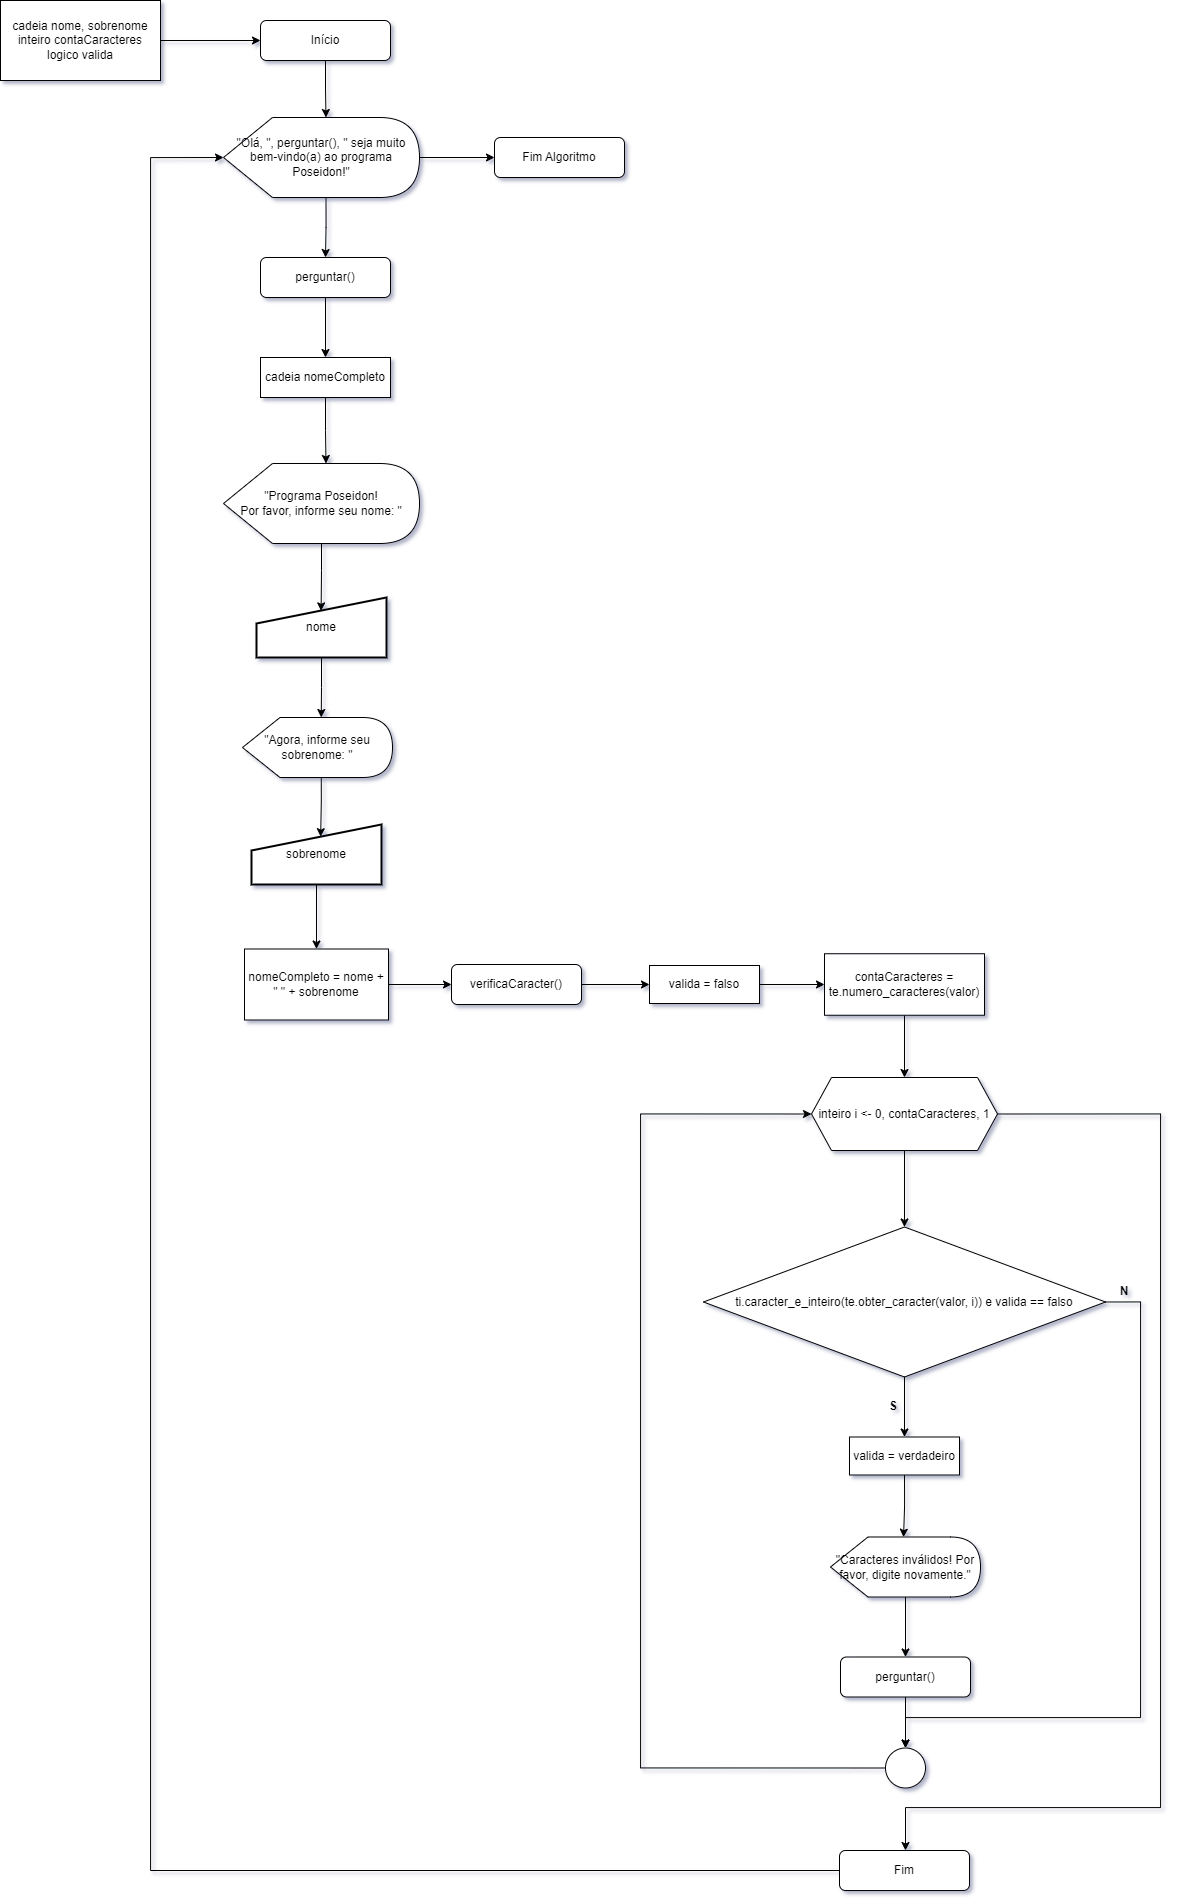

The diagram above was exported from draw.io. Its source (the exported page's mxGraphModel, read from the mxfile embedded in the PNG):
<mxGraphModel dx="2345" dy="1027" grid="1" gridSize="10" guides="1" tooltips="1" connect="1" arrows="1" fold="1" page="1" pageScale="1" pageWidth="827" pageHeight="1169" math="0" shadow="0">
  <root>
    <mxCell id="WIyWlLk6GJQsqaUBKTNV-0" />
    <mxCell id="WIyWlLk6GJQsqaUBKTNV-1" parent="WIyWlLk6GJQsqaUBKTNV-0" />
    <mxCell id="IQONCoVUG5XR4zz493i6-39" value="" style="edgeStyle=orthogonalEdgeStyle;rounded=0;orthogonalLoop=1;jettySize=auto;html=1;" edge="1" parent="WIyWlLk6GJQsqaUBKTNV-1" source="wNrn6lG6eEb6sEqxTe5t-6" target="IQONCoVUG5XR4zz493i6-38">
      <mxGeometry relative="1" as="geometry" />
    </mxCell>
    <mxCell id="IQONCoVUG5XR4zz493i6-61" style="edgeStyle=orthogonalEdgeStyle;rounded=0;orthogonalLoop=1;jettySize=auto;html=1;exitX=1;exitY=0.5;exitDx=0;exitDy=0;entryX=0.5;entryY=0;entryDx=0;entryDy=0;" edge="1" parent="WIyWlLk6GJQsqaUBKTNV-1" source="wNrn6lG6eEb6sEqxTe5t-6" target="IQONCoVUG5XR4zz493i6-44">
      <mxGeometry relative="1" as="geometry">
        <Array as="points">
          <mxPoint x="1380" y="1315" />
          <mxPoint x="1380" y="1730" />
          <mxPoint x="1145" y="1730" />
        </Array>
      </mxGeometry>
    </mxCell>
    <mxCell id="wNrn6lG6eEb6sEqxTe5t-6" value="ti.caracter_e_inteiro(te.obter_caracter(valor, i)) e valida == falso" style="rhombus;whiteSpace=wrap;html=1;" parent="WIyWlLk6GJQsqaUBKTNV-1" vertex="1">
      <mxGeometry x="943" y="1239.5" width="402" height="150" as="geometry" />
    </mxCell>
    <mxCell id="IQONCoVUG5XR4zz493i6-2" style="edgeStyle=orthogonalEdgeStyle;rounded=0;orthogonalLoop=1;jettySize=auto;html=1;" edge="1" parent="WIyWlLk6GJQsqaUBKTNV-1" source="IQONCoVUG5XR4zz493i6-0" target="IQONCoVUG5XR4zz493i6-1">
      <mxGeometry relative="1" as="geometry" />
    </mxCell>
    <mxCell id="IQONCoVUG5XR4zz493i6-0" value="cadeia nome, sobrenome&lt;div&gt;inteiro contaCaracteres&lt;/div&gt;&lt;div&gt;logico valida&lt;/div&gt;" style="rounded=0;whiteSpace=wrap;html=1;" vertex="1" parent="WIyWlLk6GJQsqaUBKTNV-1">
      <mxGeometry x="240" y="13" width="160" height="80" as="geometry" />
    </mxCell>
    <mxCell id="IQONCoVUG5XR4zz493i6-1" value="Início" style="rounded=1;whiteSpace=wrap;html=1;" vertex="1" parent="WIyWlLk6GJQsqaUBKTNV-1">
      <mxGeometry x="500" y="33" width="130" height="40" as="geometry" />
    </mxCell>
    <mxCell id="IQONCoVUG5XR4zz493i6-8" style="edgeStyle=orthogonalEdgeStyle;rounded=0;orthogonalLoop=1;jettySize=auto;html=1;exitX=0;exitY=0;exitDx=102.5;exitDy=80;exitPerimeter=0;entryX=0.5;entryY=0;entryDx=0;entryDy=0;" edge="1" parent="WIyWlLk6GJQsqaUBKTNV-1" source="IQONCoVUG5XR4zz493i6-3" target="IQONCoVUG5XR4zz493i6-7">
      <mxGeometry relative="1" as="geometry" />
    </mxCell>
    <mxCell id="IQONCoVUG5XR4zz493i6-59" style="edgeStyle=orthogonalEdgeStyle;rounded=0;orthogonalLoop=1;jettySize=auto;html=1;exitX=1;exitY=0.5;exitDx=0;exitDy=0;exitPerimeter=0;entryX=0;entryY=0.5;entryDx=0;entryDy=0;" edge="1" parent="WIyWlLk6GJQsqaUBKTNV-1" source="IQONCoVUG5XR4zz493i6-3" target="IQONCoVUG5XR4zz493i6-58">
      <mxGeometry relative="1" as="geometry" />
    </mxCell>
    <mxCell id="IQONCoVUG5XR4zz493i6-3" value="&quot;Olá, &quot;, perguntar(), &quot; seja muito bem-vindo(a) ao programa Poseidon!&quot;" style="shape=display;whiteSpace=wrap;html=1;" vertex="1" parent="WIyWlLk6GJQsqaUBKTNV-1">
      <mxGeometry x="463" y="130" width="196" height="80" as="geometry" />
    </mxCell>
    <mxCell id="IQONCoVUG5XR4zz493i6-6" style="edgeStyle=orthogonalEdgeStyle;rounded=0;orthogonalLoop=1;jettySize=auto;html=1;exitX=0.5;exitY=1;exitDx=0;exitDy=0;entryX=0;entryY=0;entryDx=102.5;entryDy=0;entryPerimeter=0;" edge="1" parent="WIyWlLk6GJQsqaUBKTNV-1" source="IQONCoVUG5XR4zz493i6-1" target="IQONCoVUG5XR4zz493i6-3">
      <mxGeometry relative="1" as="geometry" />
    </mxCell>
    <mxCell id="IQONCoVUG5XR4zz493i6-11" style="edgeStyle=orthogonalEdgeStyle;rounded=0;orthogonalLoop=1;jettySize=auto;html=1;exitX=0.5;exitY=1;exitDx=0;exitDy=0;entryX=0.5;entryY=0;entryDx=0;entryDy=0;" edge="1" parent="WIyWlLk6GJQsqaUBKTNV-1" source="IQONCoVUG5XR4zz493i6-7" target="IQONCoVUG5XR4zz493i6-9">
      <mxGeometry relative="1" as="geometry" />
    </mxCell>
    <mxCell id="IQONCoVUG5XR4zz493i6-7" value="perguntar()" style="rounded=1;whiteSpace=wrap;html=1;" vertex="1" parent="WIyWlLk6GJQsqaUBKTNV-1">
      <mxGeometry x="500" y="270" width="130" height="40" as="geometry" />
    </mxCell>
    <mxCell id="IQONCoVUG5XR4zz493i6-9" value="cadeia nomeCompleto" style="rounded=0;whiteSpace=wrap;html=1;" vertex="1" parent="WIyWlLk6GJQsqaUBKTNV-1">
      <mxGeometry x="500" y="370" width="130" height="40" as="geometry" />
    </mxCell>
    <mxCell id="IQONCoVUG5XR4zz493i6-10" value="&quot;Programa Poseidon!&lt;br&gt;Por favor, informe seu nome: &quot;" style="shape=display;whiteSpace=wrap;html=1;" vertex="1" parent="WIyWlLk6GJQsqaUBKTNV-1">
      <mxGeometry x="463" y="476" width="196" height="80" as="geometry" />
    </mxCell>
    <mxCell id="IQONCoVUG5XR4zz493i6-12" style="edgeStyle=orthogonalEdgeStyle;rounded=0;orthogonalLoop=1;jettySize=auto;html=1;exitX=0.5;exitY=1;exitDx=0;exitDy=0;entryX=0;entryY=0;entryDx=102.5;entryDy=0;entryPerimeter=0;" edge="1" parent="WIyWlLk6GJQsqaUBKTNV-1" source="IQONCoVUG5XR4zz493i6-9" target="IQONCoVUG5XR4zz493i6-10">
      <mxGeometry relative="1" as="geometry" />
    </mxCell>
    <mxCell id="IQONCoVUG5XR4zz493i6-13" value="nome" style="html=1;strokeWidth=2;shape=manualInput;whiteSpace=wrap;rounded=1;size=26;arcSize=0;" vertex="1" parent="WIyWlLk6GJQsqaUBKTNV-1">
      <mxGeometry x="496" y="610" width="130" height="60" as="geometry" />
    </mxCell>
    <mxCell id="IQONCoVUG5XR4zz493i6-14" style="edgeStyle=orthogonalEdgeStyle;rounded=0;orthogonalLoop=1;jettySize=auto;html=1;entryX=0.497;entryY=0.223;entryDx=0;entryDy=0;entryPerimeter=0;" edge="1" parent="WIyWlLk6GJQsqaUBKTNV-1" source="IQONCoVUG5XR4zz493i6-10" target="IQONCoVUG5XR4zz493i6-13">
      <mxGeometry relative="1" as="geometry" />
    </mxCell>
    <mxCell id="IQONCoVUG5XR4zz493i6-17" value="&quot;Agora, informe seu sobrenome: &quot;" style="shape=display;whiteSpace=wrap;html=1;" vertex="1" parent="WIyWlLk6GJQsqaUBKTNV-1">
      <mxGeometry x="482" y="730" width="150" height="60" as="geometry" />
    </mxCell>
    <mxCell id="IQONCoVUG5XR4zz493i6-34" value="" style="edgeStyle=orthogonalEdgeStyle;rounded=0;orthogonalLoop=1;jettySize=auto;html=1;" edge="1" parent="WIyWlLk6GJQsqaUBKTNV-1" source="IQONCoVUG5XR4zz493i6-19" target="IQONCoVUG5XR4zz493i6-23">
      <mxGeometry relative="1" as="geometry" />
    </mxCell>
    <mxCell id="IQONCoVUG5XR4zz493i6-19" value="sobrenome" style="html=1;strokeWidth=2;shape=manualInput;whiteSpace=wrap;rounded=1;size=26;arcSize=0;" vertex="1" parent="WIyWlLk6GJQsqaUBKTNV-1">
      <mxGeometry x="491" y="837" width="130" height="60" as="geometry" />
    </mxCell>
    <mxCell id="IQONCoVUG5XR4zz493i6-21" style="edgeStyle=orthogonalEdgeStyle;rounded=0;orthogonalLoop=1;jettySize=auto;html=1;exitX=0;exitY=0;exitDx=78.75;exitDy=60;exitPerimeter=0;entryX=0.532;entryY=0.203;entryDx=0;entryDy=0;entryPerimeter=0;" edge="1" parent="WIyWlLk6GJQsqaUBKTNV-1" source="IQONCoVUG5XR4zz493i6-17" target="IQONCoVUG5XR4zz493i6-19">
      <mxGeometry relative="1" as="geometry" />
    </mxCell>
    <mxCell id="IQONCoVUG5XR4zz493i6-27" style="edgeStyle=orthogonalEdgeStyle;rounded=0;orthogonalLoop=1;jettySize=auto;html=1;exitX=1;exitY=0.5;exitDx=0;exitDy=0;entryX=0;entryY=0.5;entryDx=0;entryDy=0;" edge="1" parent="WIyWlLk6GJQsqaUBKTNV-1" source="IQONCoVUG5XR4zz493i6-23" target="IQONCoVUG5XR4zz493i6-25">
      <mxGeometry relative="1" as="geometry" />
    </mxCell>
    <mxCell id="IQONCoVUG5XR4zz493i6-23" value="nomeCompleto = nome + &quot; &quot; + sobrenome" style="rounded=0;whiteSpace=wrap;html=1;" vertex="1" parent="WIyWlLk6GJQsqaUBKTNV-1">
      <mxGeometry x="484" y="961.5" width="144" height="71" as="geometry" />
    </mxCell>
    <mxCell id="IQONCoVUG5XR4zz493i6-28" style="edgeStyle=orthogonalEdgeStyle;rounded=0;orthogonalLoop=1;jettySize=auto;html=1;exitX=1;exitY=0.5;exitDx=0;exitDy=0;entryX=0;entryY=0.5;entryDx=0;entryDy=0;" edge="1" parent="WIyWlLk6GJQsqaUBKTNV-1" source="IQONCoVUG5XR4zz493i6-25" target="IQONCoVUG5XR4zz493i6-26">
      <mxGeometry relative="1" as="geometry" />
    </mxCell>
    <mxCell id="IQONCoVUG5XR4zz493i6-25" value="verificaCaracter()" style="rounded=1;whiteSpace=wrap;html=1;" vertex="1" parent="WIyWlLk6GJQsqaUBKTNV-1">
      <mxGeometry x="691" y="977" width="130" height="40" as="geometry" />
    </mxCell>
    <mxCell id="IQONCoVUG5XR4zz493i6-31" style="edgeStyle=orthogonalEdgeStyle;rounded=0;orthogonalLoop=1;jettySize=auto;html=1;exitX=1;exitY=0.5;exitDx=0;exitDy=0;entryX=0;entryY=0.5;entryDx=0;entryDy=0;" edge="1" parent="WIyWlLk6GJQsqaUBKTNV-1" source="IQONCoVUG5XR4zz493i6-26" target="IQONCoVUG5XR4zz493i6-29">
      <mxGeometry relative="1" as="geometry" />
    </mxCell>
    <mxCell id="IQONCoVUG5XR4zz493i6-26" value="valida = falso" style="rounded=0;whiteSpace=wrap;html=1;" vertex="1" parent="WIyWlLk6GJQsqaUBKTNV-1">
      <mxGeometry x="889" y="978" width="110" height="38" as="geometry" />
    </mxCell>
    <mxCell id="IQONCoVUG5XR4zz493i6-47" style="edgeStyle=orthogonalEdgeStyle;rounded=0;orthogonalLoop=1;jettySize=auto;html=1;exitX=0.5;exitY=1;exitDx=0;exitDy=0;entryX=0.5;entryY=0;entryDx=0;entryDy=0;" edge="1" parent="WIyWlLk6GJQsqaUBKTNV-1" source="IQONCoVUG5XR4zz493i6-29" target="IQONCoVUG5XR4zz493i6-32">
      <mxGeometry relative="1" as="geometry" />
    </mxCell>
    <mxCell id="IQONCoVUG5XR4zz493i6-29" value="contaCaracteres = te.numero_caracteres(valor)" style="rounded=0;whiteSpace=wrap;html=1;" vertex="1" parent="WIyWlLk6GJQsqaUBKTNV-1">
      <mxGeometry x="1064" y="966.25" width="160" height="61.5" as="geometry" />
    </mxCell>
    <mxCell id="IQONCoVUG5XR4zz493i6-37" style="edgeStyle=orthogonalEdgeStyle;rounded=0;orthogonalLoop=1;jettySize=auto;html=1;exitX=0.5;exitY=1;exitDx=0;exitDy=0;entryX=0.5;entryY=0;entryDx=0;entryDy=0;" edge="1" parent="WIyWlLk6GJQsqaUBKTNV-1" source="IQONCoVUG5XR4zz493i6-32" target="wNrn6lG6eEb6sEqxTe5t-6">
      <mxGeometry relative="1" as="geometry" />
    </mxCell>
    <mxCell id="IQONCoVUG5XR4zz493i6-32" value="inteiro i &amp;lt;- 0,&amp;nbsp;contaCaracteres, 1" style="shape=hexagon;perimeter=hexagonPerimeter2;whiteSpace=wrap;html=1;fixedSize=1;" vertex="1" parent="WIyWlLk6GJQsqaUBKTNV-1">
      <mxGeometry x="1051" y="1090" width="186" height="73" as="geometry" />
    </mxCell>
    <mxCell id="IQONCoVUG5XR4zz493i6-33" style="edgeStyle=orthogonalEdgeStyle;rounded=0;orthogonalLoop=1;jettySize=auto;html=1;exitX=0.5;exitY=1;exitDx=0;exitDy=0;entryX=0;entryY=0;entryDx=78.75;entryDy=0;entryPerimeter=0;" edge="1" parent="WIyWlLk6GJQsqaUBKTNV-1" source="IQONCoVUG5XR4zz493i6-13" target="IQONCoVUG5XR4zz493i6-17">
      <mxGeometry relative="1" as="geometry" />
    </mxCell>
    <mxCell id="IQONCoVUG5XR4zz493i6-38" value="valida = verdadeiro" style="rounded=0;whiteSpace=wrap;html=1;" vertex="1" parent="WIyWlLk6GJQsqaUBKTNV-1">
      <mxGeometry x="1089" y="1449.5" width="110" height="38" as="geometry" />
    </mxCell>
    <mxCell id="IQONCoVUG5XR4zz493i6-43" value="" style="edgeStyle=orthogonalEdgeStyle;rounded=0;orthogonalLoop=1;jettySize=auto;html=1;" edge="1" parent="WIyWlLk6GJQsqaUBKTNV-1" source="IQONCoVUG5XR4zz493i6-40" target="IQONCoVUG5XR4zz493i6-42">
      <mxGeometry relative="1" as="geometry" />
    </mxCell>
    <mxCell id="IQONCoVUG5XR4zz493i6-40" value="&quot;Caracteres inválidos! Por favor, digite novamente.&quot;" style="shape=display;whiteSpace=wrap;html=1;" vertex="1" parent="WIyWlLk6GJQsqaUBKTNV-1">
      <mxGeometry x="1070" y="1549.5" width="150" height="60" as="geometry" />
    </mxCell>
    <mxCell id="IQONCoVUG5XR4zz493i6-41" style="edgeStyle=orthogonalEdgeStyle;rounded=0;orthogonalLoop=1;jettySize=auto;html=1;exitX=0.5;exitY=1;exitDx=0;exitDy=0;entryX=0.487;entryY=0.003;entryDx=0;entryDy=0;entryPerimeter=0;" edge="1" parent="WIyWlLk6GJQsqaUBKTNV-1" source="IQONCoVUG5XR4zz493i6-38" target="IQONCoVUG5XR4zz493i6-40">
      <mxGeometry relative="1" as="geometry" />
    </mxCell>
    <mxCell id="IQONCoVUG5XR4zz493i6-45" style="edgeStyle=orthogonalEdgeStyle;rounded=0;orthogonalLoop=1;jettySize=auto;html=1;exitX=0.5;exitY=1;exitDx=0;exitDy=0;entryX=0.5;entryY=0;entryDx=0;entryDy=0;" edge="1" parent="WIyWlLk6GJQsqaUBKTNV-1" source="IQONCoVUG5XR4zz493i6-42" target="IQONCoVUG5XR4zz493i6-44">
      <mxGeometry relative="1" as="geometry" />
    </mxCell>
    <mxCell id="IQONCoVUG5XR4zz493i6-42" value="perguntar()" style="rounded=1;whiteSpace=wrap;html=1;" vertex="1" parent="WIyWlLk6GJQsqaUBKTNV-1">
      <mxGeometry x="1080" y="1669.5" width="130" height="40" as="geometry" />
    </mxCell>
    <mxCell id="IQONCoVUG5XR4zz493i6-49" style="edgeStyle=orthogonalEdgeStyle;rounded=0;orthogonalLoop=1;jettySize=auto;html=1;exitX=0;exitY=0.5;exitDx=0;exitDy=0;entryX=0;entryY=0.5;entryDx=0;entryDy=0;" edge="1" parent="WIyWlLk6GJQsqaUBKTNV-1" source="IQONCoVUG5XR4zz493i6-44" target="IQONCoVUG5XR4zz493i6-32">
      <mxGeometry relative="1" as="geometry">
        <Array as="points">
          <mxPoint x="880" y="1781" />
          <mxPoint x="880" y="1127" />
        </Array>
      </mxGeometry>
    </mxCell>
    <mxCell id="IQONCoVUG5XR4zz493i6-44" value="" style="ellipse;whiteSpace=wrap;html=1;aspect=fixed;" vertex="1" parent="WIyWlLk6GJQsqaUBKTNV-1">
      <mxGeometry x="1125" y="1760.5" width="40" height="40" as="geometry" />
    </mxCell>
    <mxCell id="IQONCoVUG5XR4zz493i6-50" value="Fim" style="rounded=1;whiteSpace=wrap;html=1;" vertex="1" parent="WIyWlLk6GJQsqaUBKTNV-1">
      <mxGeometry x="1079" y="1863" width="130" height="40" as="geometry" />
    </mxCell>
    <mxCell id="IQONCoVUG5XR4zz493i6-52" style="edgeStyle=orthogonalEdgeStyle;rounded=0;orthogonalLoop=1;jettySize=auto;html=1;exitX=1;exitY=0.5;exitDx=0;exitDy=0;" edge="1" parent="WIyWlLk6GJQsqaUBKTNV-1" source="IQONCoVUG5XR4zz493i6-32">
      <mxGeometry relative="1" as="geometry">
        <mxPoint x="1145" y="1863" as="targetPoint" />
        <Array as="points">
          <mxPoint x="1400" y="1127" />
          <mxPoint x="1400" y="1820" />
          <mxPoint x="1145" y="1820" />
        </Array>
      </mxGeometry>
    </mxCell>
    <mxCell id="IQONCoVUG5XR4zz493i6-56" style="edgeStyle=orthogonalEdgeStyle;rounded=0;orthogonalLoop=1;jettySize=auto;html=1;exitX=0;exitY=0.5;exitDx=0;exitDy=0;entryX=0;entryY=0.5;entryDx=0;entryDy=0;entryPerimeter=0;" edge="1" parent="WIyWlLk6GJQsqaUBKTNV-1" source="IQONCoVUG5XR4zz493i6-50" target="IQONCoVUG5XR4zz493i6-3">
      <mxGeometry relative="1" as="geometry">
        <Array as="points">
          <mxPoint x="390" y="1883" />
          <mxPoint x="390" y="170" />
        </Array>
      </mxGeometry>
    </mxCell>
    <mxCell id="IQONCoVUG5XR4zz493i6-58" value="Fim Algoritmo" style="rounded=1;whiteSpace=wrap;html=1;" vertex="1" parent="WIyWlLk6GJQsqaUBKTNV-1">
      <mxGeometry x="734" y="150" width="130" height="40" as="geometry" />
    </mxCell>
    <mxCell id="IQONCoVUG5XR4zz493i6-62" value="&lt;b&gt;S&lt;/b&gt;" style="text;html=1;align=center;verticalAlign=middle;whiteSpace=wrap;rounded=0;" vertex="1" parent="WIyWlLk6GJQsqaUBKTNV-1">
      <mxGeometry x="1103" y="1404" width="60" height="30" as="geometry" />
    </mxCell>
    <mxCell id="IQONCoVUG5XR4zz493i6-63" value="&lt;b&gt;N&lt;/b&gt;" style="text;html=1;align=center;verticalAlign=middle;whiteSpace=wrap;rounded=0;" vertex="1" parent="WIyWlLk6GJQsqaUBKTNV-1">
      <mxGeometry x="1334" y="1289" width="60" height="30" as="geometry" />
    </mxCell>
  </root>
</mxGraphModel>